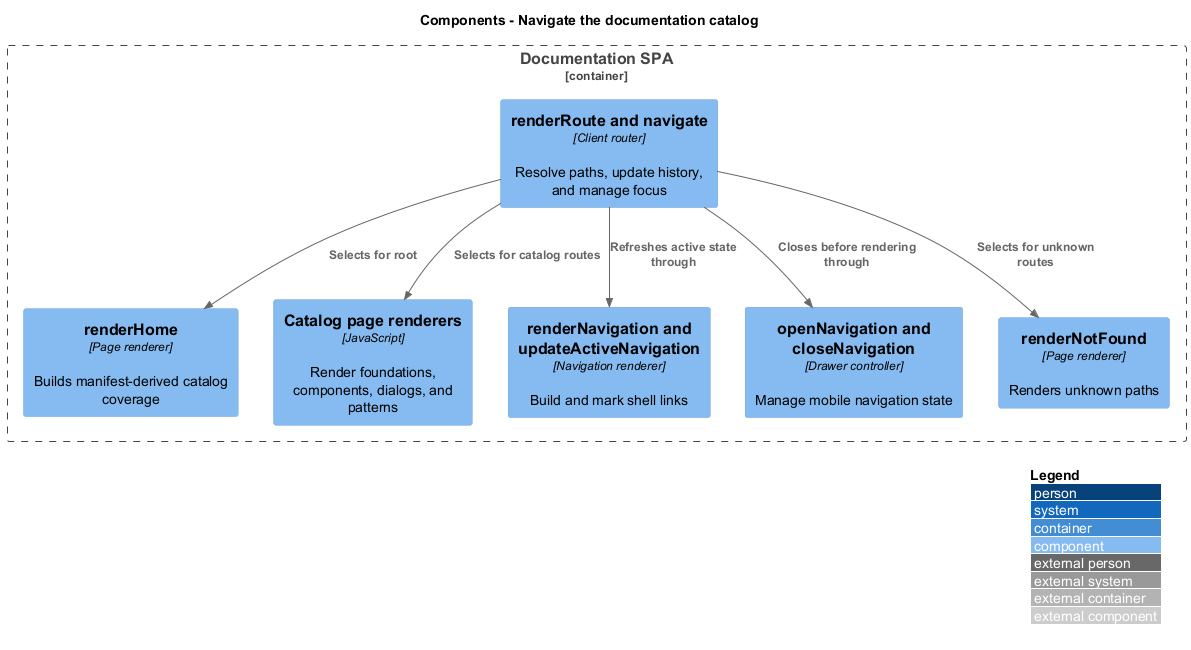

The diagram above was rendered by PlantUML. Its source (embedded in the PNG):
@startuml
!include <C4/C4_Component>
LAYOUT_WITH_LEGEND()
title Components - Navigate the documentation catalog
Container_Boundary(web, "Documentation SPA") {
  Component(route, "renderRoute and navigate", "Client router", "Resolve paths, update history, and manage focus")
  Component(home, "renderHome", "Page renderer", "Builds manifest-derived catalog coverage")
  Component(pages, "Catalog page renderers", "JavaScript", "Render foundations, components, dialogs, and patterns")
  Component(nav, "renderNavigation and updateActiveNavigation", "Navigation renderer", "Build and mark shell links")
  Component(drawer, "openNavigation and closeNavigation", "Drawer controller", "Manage mobile navigation state")
  Component(notfound, "renderNotFound", "Page renderer", "Renders unknown paths")
}
Rel(route, home, "Selects for root")
Rel(route, pages, "Selects for catalog routes")
Rel(route, notfound, "Selects for unknown routes")
Rel(route, nav, "Refreshes active state through")
Rel(route, drawer, "Closes before rendering through")
@enduml